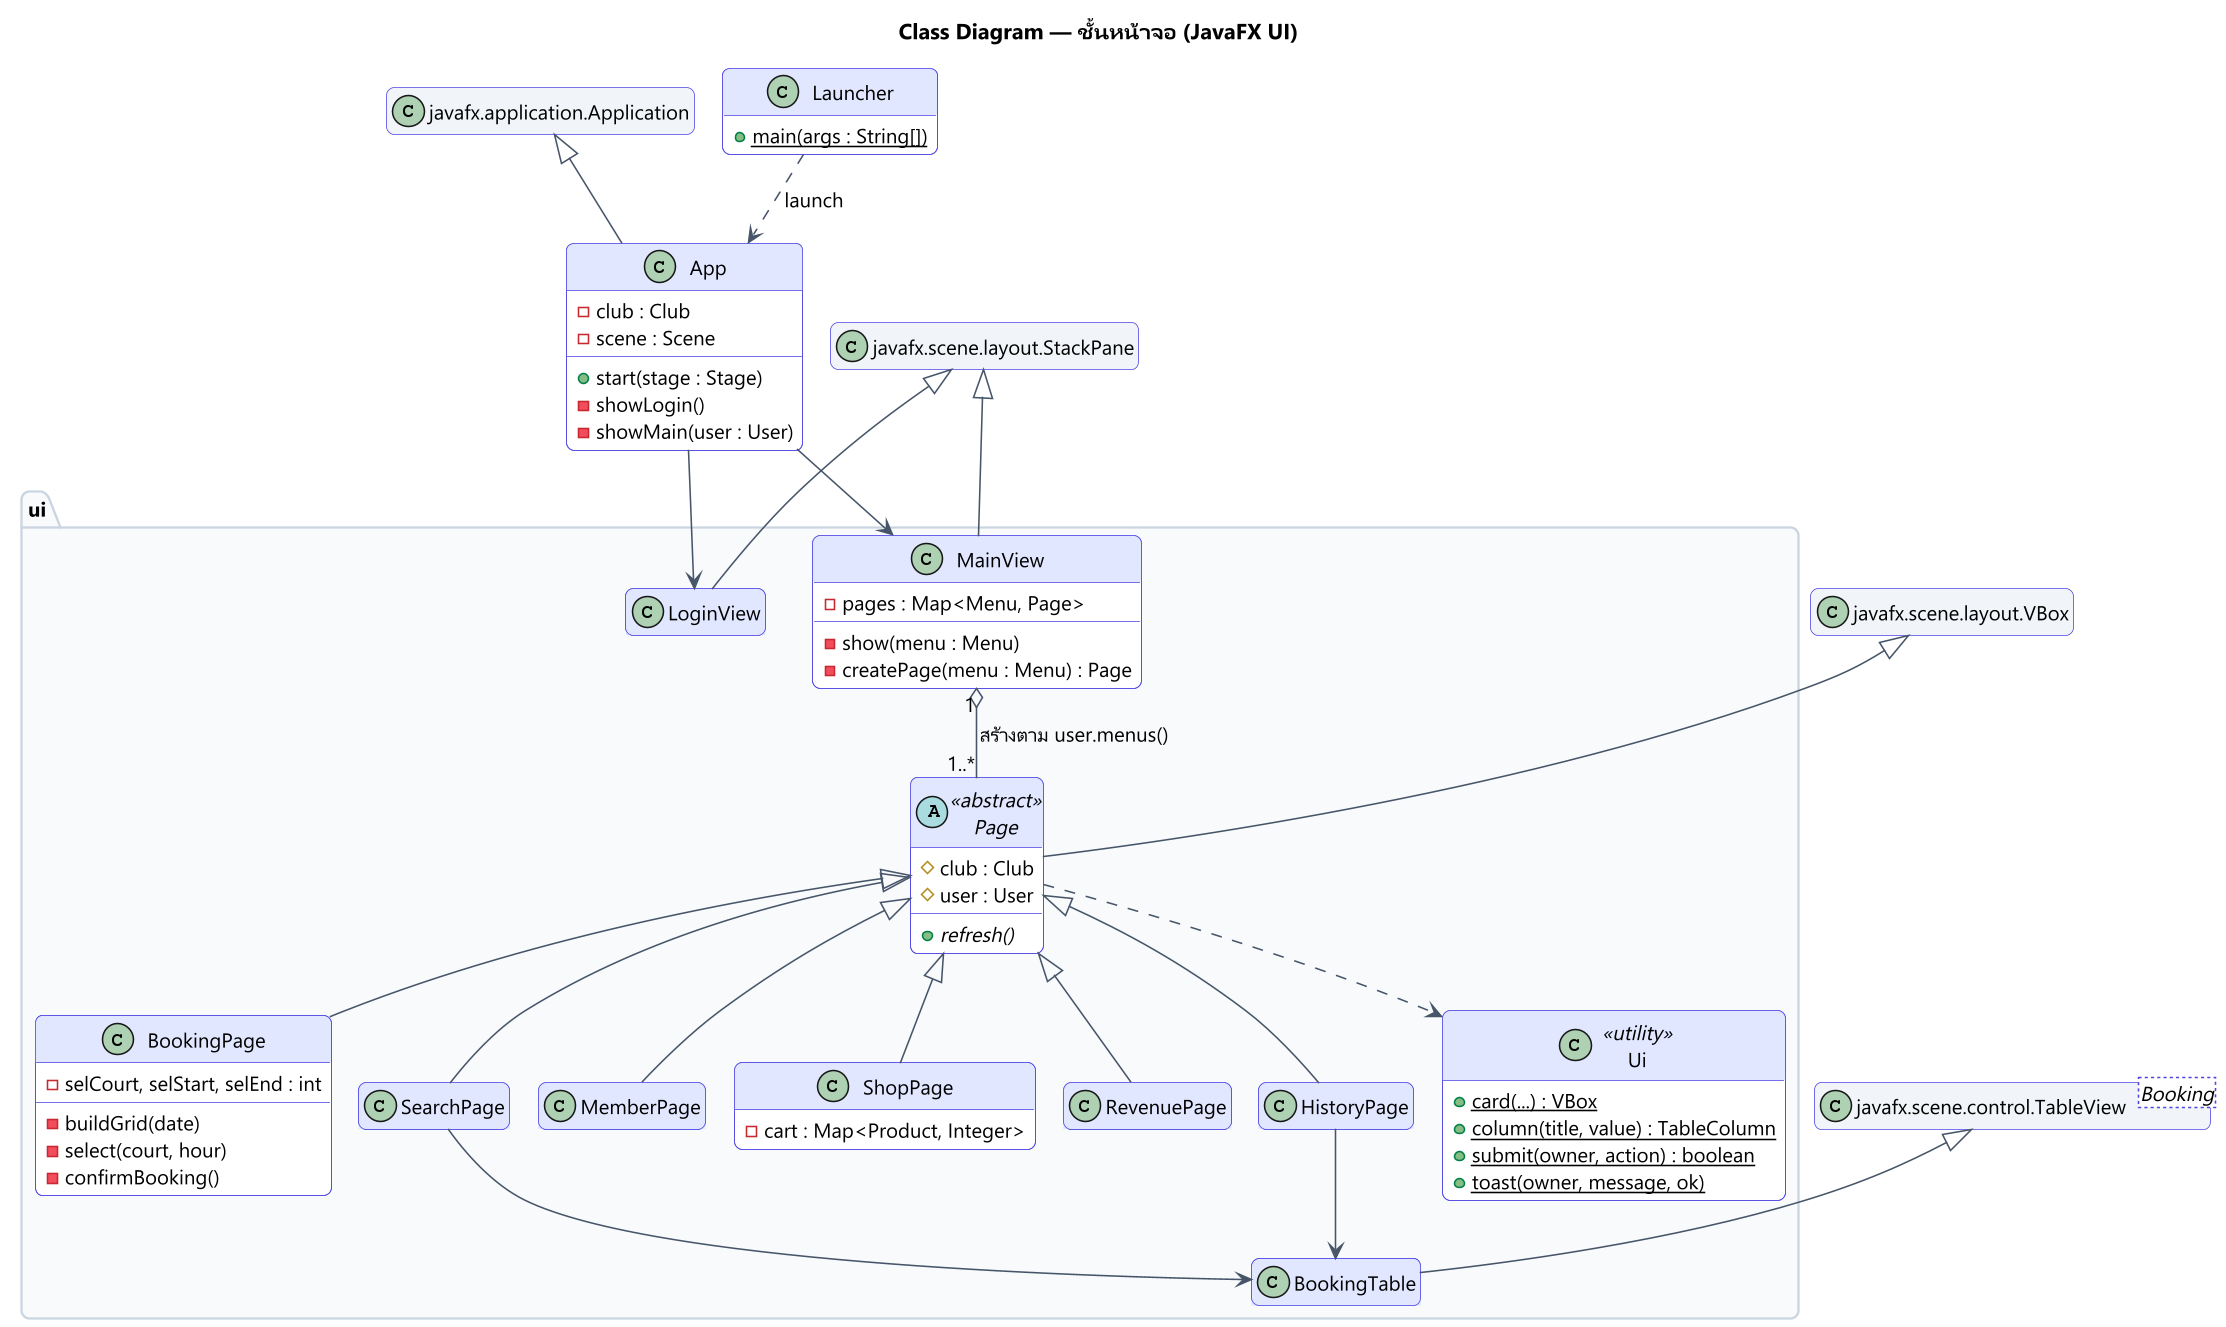

The diagram above was rendered by PlantUML. Its source (embedded in the PNG):
@startuml class-diagram-ui
skinparamlocked dpi 150
!pragma layout smetana
skinparam defaultFontName "Leelawadee UI"
skinparam defaultFontSize 13
skinparam backgroundColor white
skinparam shadowing false
skinparam roundCorner 10
skinparam nodesep 30
skinparam ranksep 50
skinparam class {
  BackgroundColor #FFFFFF
  BorderColor #4F46E5
  ArrowColor #475569
  HeaderBackgroundColor #E0E7FF
}
skinparam package {
  BackgroundColor #F8FAFC
  BorderColor #CBD5E1
}
hide empty members

title Class Diagram — ชั้นหน้าจอ (JavaFX UI)

class "javafx.application.Application" as Application #F1F5F9
class "javafx.scene.layout.VBox" as VBox #F1F5F9
class "javafx.scene.layout.StackPane" as StackPane #F1F5F9
class "javafx.scene.control.TableView<Booking>" as TableView #F1F5F9

class App {
  - club : Club
  - scene : Scene
  + start(stage : Stage)
  - showLogin()
  - showMain(user : User)
}
class Launcher {
  + {static} main(args : String[])
}

package "ui" {
  abstract class Page <<abstract>> {
    # club : Club
    # user : User
    + {abstract} refresh()
  }
  class LoginView
  class MainView {
    - pages : Map<Menu, Page>
    - show(menu : Menu)
    - createPage(menu : Menu) : Page
  }
  class BookingPage {
    - selCourt, selStart, selEnd : int
    - buildGrid(date)
    - select(court, hour)
    - confirmBooking()
  }
  class SearchPage
  class MemberPage
  class ShopPage {
    - cart : Map<Product, Integer>
  }
  class RevenuePage
  class HistoryPage
  class BookingTable
  class Ui <<utility>> {
    + {static} card(...) : VBox
    + {static} column(title, value) : TableColumn
    + {static} submit(owner, action) : boolean
    + {static} toast(owner, message, ok)
  }
}

Launcher ..> App : launch
Application <|-- App
App --> LoginView
App --> MainView

StackPane <|-- LoginView
StackPane <|-- MainView
VBox <|-- Page
Page <|-- BookingPage
Page <|-- SearchPage
Page <|-- MemberPage
Page <|-- ShopPage
Page <|-- RevenuePage
Page <|-- HistoryPage
TableView <|-- BookingTable

MainView "1" o-- "1..*" Page : สร้างตาม user.menus()
SearchPage --> BookingTable
HistoryPage --> BookingTable
Page ..> Ui
@enduml